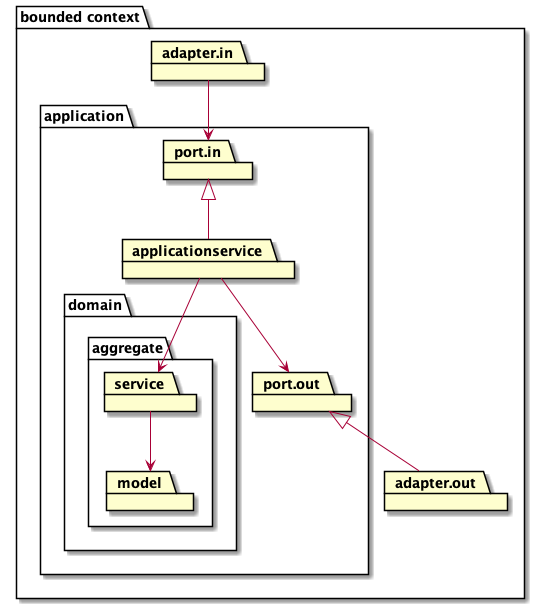

The diagram above was rendered by PlantUML. Its source (embedded in the PNG):
@startuml

package "bounded context" as dc {

    package adapter.in
    package adapter.out

    package "application" as app {

        package port.in
        package port.out

        package "domain" as domain {
            package "aggregate" as aggDomain1 {
                package service
                package model
                service --> model
            }
        }

        package applicationservice
    }


    port.out <|-- adapter.out

    port.in <|-- applicationservice

    applicationservice --> port.out

    adapter.in --> port.in
    applicationservice --> service
}
@enduml